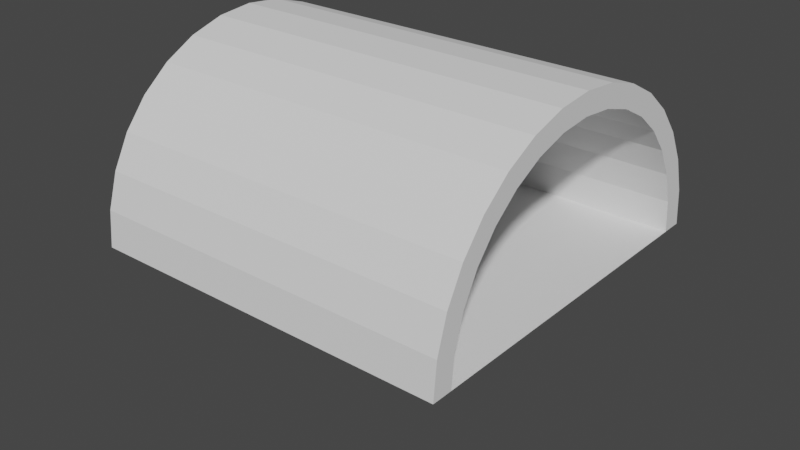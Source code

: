 # Source: Tunnel.blend  (saved by Blender 3.2.14; exported with 4.5.12 LTS)
import bpy
from mathutils import Matrix  # noqa: F401  (used for matrix-valued properties, if any)

bpy.ops.wm.read_factory_settings(use_empty=True)
scene = bpy.context.scene
scene.name = 'Scene'

# ---- collections
col_collection = bpy.data.collections.new('Collection'); scene.collection.children.link(col_collection)

# ---- world
world_world = bpy.data.worlds.new('World'); scene.world = world_world
world_world.use_nodes = True; world_world.node_tree.nodes.clear()
_N = world_world.node_tree.nodes; _L = world_world.node_tree.links
n0 = _N.new('ShaderNodeOutputWorld'); n0.name = 'World Output'; n0.location = (300, 300)
n1 = _N.new('ShaderNodeBackground'); n1.name = 'Background'; n1.location = (10, 300)
n1.inputs[0].default_value = (0.05088, 0.05088, 0.05088, 1.0)
_L.new(n1.outputs[0], n0.inputs[0])
n0.is_active_output = True
world_world.color = (0.05088, 0.05088, 0.05088)
world_world.use_sun_shadow = False
world_world.sun_shadow_jitter_overblur = 0.0

# ---- meshes
me_cylinder = bpy.data.meshes.new('Cylinder')
me_cylinder.from_pydata([(-1.456e-08, 0.8856, -1.0), (-1.456e-08, 0.8856, 1.0), (0.1728, 0.8685, -1.0), (0.1728, 0.8685, 1.0), (0.3389, 0.8182, -1.0), (0.3389, 0.8182, 1.0), (0.492, 0.7363, -1.0), (0.492, 0.7363, 1.0), (0.6262, 0.6262, -1.0), (0.6262, 0.6262, 1.0), (0.7363, 0.492, -1.0), (0.7363, 0.492, 1.0), (0.8182, 0.3389, -1.0), (0.8182, 0.3389, 1.0), (0.8685, 0.1728, -1.0), (0.8685, 0.1728, 1.0), (0.8856, -4.028e-08, -1.0), (0.8856, -4.028e-08, 1.0), (0.8685, -0.1728, -1.0), (0.8685, -0.1728, 1.0), (0.8182, -0.3389, -1.0), (0.8182, -0.3389, 1.0), (0.7363, -0.492, -1.0), (0.7363, -0.492, 1.0), (0.6262, -0.6262, -1.0), (0.6262, -0.6262, 1.0), (0.492, -0.7363, -1.0), (0.492, -0.7363, 1.0), (0.3389, -0.8182, -1.0), (0.3389, -0.8182, 1.0), (0.1728, -0.8685, -1.0), (0.1728, -0.8685, 1.0), (-8.057e-08, -0.8856, -1.0), (-8.057e-08, -0.8856, 1.0), (-0.1728, -0.8685, -1.0), (-0.1728, -0.8685, 1.0), (-0.3389, -0.8182, -1.0), (-0.3389, -0.8182, 1.0), (-0.492, -0.7363, -1.0), (-0.492, -0.7363, 1.0), (-0.6262, -0.6262, -1.0), (-0.6262, -0.6262, 1.0), (-0.7363, -0.492, -1.0), (-0.7363, -0.492, 1.0), (-0.8182, -0.3389, -1.0), (-0.8182, -0.3389, 1.0), (-0.8685, -0.1728, -1.0), (-0.8685, -0.1728, 1.0), (-0.8856, 1.192e-08, -1.0), (-0.8856, 1.192e-08, 1.0), (-0.8685, 0.1728, -1.0), (-0.8685, 0.1728, 1.0), (-0.8182, 0.3389, -1.0), (-0.8182, 0.3389, 1.0), (-0.7363, 0.492, -1.0), (-0.7363, 0.492, 1.0), (-0.6262, 0.6262, -1.0), (-0.6262, 0.6262, 1.0), (-0.492, 0.7363, -1.0), (-0.492, 0.7363, 1.0), (-0.3389, 0.8182, -1.0), (-0.3389, 0.8182, 1.0), (-0.1728, 0.8685, -1.0), (-0.1728, 0.8685, 1.0), (0.0, 1.0, -1.0), (0.0, 1.0, 1.0), (-8.742e-08, -1.0, -1.0), (-8.742e-08, -1.0, 1.0), (-0.1951, -0.9808, -1.0), (-0.1951, -0.9808, 1.0), (-0.3827, -0.9239, -1.0), (-0.3827, -0.9239, 1.0), (-0.5556, -0.8315, -1.0), (-0.5556, -0.8315, 1.0), (-0.7071, -0.7071, -1.0), (-0.7071, -0.7071, 1.0), (-0.8315, -0.5556, -1.0), (-0.8315, -0.5556, 1.0), (-0.9239, -0.3827, -1.0), (-0.9239, -0.3827, 1.0), (-0.9808, -0.1951, -1.0), (-0.9808, -0.1951, 1.0), (-1.0, 1.192e-08, -1.0), (-1.0, 1.192e-08, 1.0), (-0.9808, 0.1951, -1.0), (-0.9808, 0.1951, 1.0), (-0.9239, 0.3827, -1.0), (-0.9239, 0.3827, 1.0), (-0.8315, 0.5556, -1.0), (-0.8315, 0.5556, 1.0), (-0.7071, 0.7071, -1.0), (-0.7071, 0.7071, 1.0), (-0.5556, 0.8315, -1.0), (-0.5556, 0.8315, 1.0), (-0.3827, 0.9239, -1.0), (-0.3827, 0.9239, 1.0), (-0.1951, 0.9808, -1.0), (-0.1951, 0.9808, 1.0), (-1.456e-08, 0.8856, -1.0), (-1.456e-08, 0.8856, 1.0), (0.1728, 0.8685, -1.0), (0.1728, 0.8685, 1.0), (0.3389, 0.8182, -1.0), (0.3389, 0.8182, 1.0), (0.492, 0.7363, -1.0), (0.492, 0.7363, 1.0), (0.6262, 0.6262, -1.0), (0.6262, 0.6262, 1.0), (0.7363, 0.492, -1.0), (0.7363, 0.492, 1.0), (0.8182, 0.3389, -1.0), (0.8182, 0.3389, 1.0), (0.8685, 0.1728, -1.0), (0.8685, 0.1728, 1.0), (0.8856, -4.028e-08, -1.0), (0.8856, -4.028e-08, 1.0), (0.8685, -0.1728, -1.0), (0.8685, -0.1728, 1.0), (0.8182, -0.3389, -1.0), (0.8182, -0.3389, 1.0), (0.7363, -0.492, -1.0), (0.7363, -0.492, 1.0), (0.6262, -0.6262, -1.0), (0.6262, -0.6262, 1.0), (0.492, -0.7363, -1.0), (0.492, -0.7363, 1.0), (0.3389, -0.8182, -1.0), (0.3389, -0.8182, 1.0), (0.1728, -0.8685, -1.0), (0.1728, -0.8685, 1.0), (-8.057e-08, -0.8856, -1.0), (-8.057e-08, -0.8856, 1.0), (-0.1728, -0.8685, -1.0), (-0.1728, -0.8685, 1.0), (-0.3389, -0.8182, -1.0), (-0.3389, -0.8182, 1.0), (-0.492, -0.7363, -1.0), (-0.492, -0.7363, 1.0), (-0.6262, -0.6262, -1.0), (-0.6262, -0.6262, 1.0), (-0.7363, -0.492, -1.0), (-0.7363, -0.492, 1.0), (-0.8182, -0.3389, -1.0), (-0.8182, -0.3389, 1.0), (-0.8685, -0.1728, -1.0), (-0.8685, -0.1728, 1.0), (-0.8856, 1.192e-08, -1.0), (-0.8856, 1.192e-08, 1.0), (-0.8685, 0.1728, -1.0), (-0.8685, 0.1728, 1.0), (-0.8182, 0.3389, -1.0), (-0.8182, 0.3389, 1.0), (-0.7363, 0.492, -1.0), (-0.7363, 0.492, 1.0), (-0.6262, 0.6262, -1.0), (-0.6262, 0.6262, 1.0), (-0.492, 0.7363, -1.0), (-0.492, 0.7363, 1.0), (-0.3389, 0.8182, -1.0), (-0.3389, 0.8182, 1.0), (-0.1728, 0.8685, -1.0), (-0.1728, 0.8685, 1.0), (4.371e-08, -1.0, -1.0), (-4.371e-08, -1.0, 1.0), (4.371e-08, 1.0, -1.0), (-4.371e-08, 1.0, 1.0)], [(116, 18), (20, 118), (119, 21), (19, 117), (22, 120), (121, 23), (24, 122), (123, 25), (26, 124), (125, 27), (28, 126), (2, 100), (127, 29), (101, 3), (30, 128), (4, 102), (129, 31), (103, 5), (6, 104), (105, 7), (8, 106), (107, 9), (10, 108), (109, 11), (12, 110), (111, 13), (14, 112), (113, 15), (16, 114), (115, 17)], [(66, 67, 69, 68), (68, 69, 71, 70), (70, 71, 73, 72), (72, 73, 75, 74), (74, 75, 77, 76), (76, 77, 79, 78), (78, 79, 81, 80), (80, 81, 83, 82), (82, 83, 85, 84), (84, 85, 87, 86), (86, 87, 89, 88), (88, 89, 91, 90), (90, 91, 93, 92), (92, 93, 95, 94), (94, 95, 97, 96), (96, 97, 65, 64), (34, 32, 66, 68), (33, 35, 69, 67), (36, 34, 68, 70), (35, 37, 71, 69), (38, 36, 70, 72), (37, 39, 73, 71), (40, 38, 72, 74), (39, 41, 75, 73), (42, 40, 74, 76), (41, 43, 77, 75), (44, 42, 76, 78), (43, 45, 79, 77), (46, 44, 78, 80), (45, 47, 81, 79), (48, 46, 80, 82), (47, 49, 83, 81), (50, 48, 82, 84), (49, 51, 85, 83), (52, 50, 84, 86), (51, 53, 87, 85), (54, 52, 86, 88), (53, 55, 89, 87), (56, 54, 88, 90), (55, 57, 91, 89), (58, 56, 90, 92), (57, 59, 93, 91), (60, 58, 92, 94), (59, 61, 95, 93), (62, 60, 94, 96), (61, 63, 97, 95), (0, 62, 96, 64), (63, 1, 65, 97), (44, 46, 144, 142), (47, 45, 143, 145), (46, 48, 146, 144), (49, 47, 145, 147), (48, 50, 148, 146), (51, 49, 147, 149), (50, 52, 150, 148), (53, 51, 149, 151), (52, 54, 152, 150), (55, 53, 151, 153), (54, 56, 154, 152), (57, 55, 153, 155), (56, 58, 156, 154), (59, 57, 155, 157), (58, 60, 158, 156), (32, 34, 132, 130), (61, 59, 157, 159), (35, 33, 131, 133), (60, 62, 160, 158), (34, 36, 134, 132), (63, 61, 159, 161), (37, 35, 133, 135), (62, 0, 98, 160), (36, 38, 136, 134), (1, 63, 161, 99), (39, 37, 135, 137), (38, 40, 138, 136), (41, 39, 137, 139), (40, 42, 140, 138), (43, 41, 139, 141), (42, 44, 142, 140), (45, 43, 141, 143), (99, 161, 160, 98), (161, 159, 158, 160), (159, 157, 156, 158), (157, 155, 154, 156), (155, 153, 152, 154), (153, 151, 150, 152), (151, 149, 148, 150), (149, 147, 146, 148), (147, 145, 144, 146), (145, 143, 142, 144), (143, 141, 140, 142), (141, 139, 138, 140), (139, 137, 136, 138), (137, 135, 134, 136), (135, 133, 132, 134), (133, 131, 130, 132), (162, 163, 165, 164)])
_uv = me_cylinder.uv_layers.new(name='UVMap')
_uv.uv.foreach_set('vector', [0.5, 0.5, 0.5, 1.0, 0.4688, 1.0, 0.4688, 0.5, 0.4688, 0.5, 0.4688, 1.0, 0.4375, 1.0, 0.4375, 0.5, 0.4375, 0.5, 0.4375, 1.0, 0.4062, 1.0, 0.4062, 0.5, 0.4062, 0.5, 0.4062, 1.0, 0.375, 1.0, 0.375, 0.5, 0.375, 0.5, 0.375, 1.0, 0.3438, 1.0, 0.3438, 0.5, 0.3438, 0.5, 0.3438, 1.0, 0.3125, 1.0, 0.3125, 0.5, 0.3125, 0.5, 0.3125, 1.0, 0.2812, 1.0, 0.2812, 0.5, 0.2812, 0.5, 0.2812, 1.0, 0.25, 1.0, 0.25, 0.5, 0.25, 0.5, 0.25, 1.0, 0.2188, 1.0, 0.2188, 0.5, 0.2188, 0.5, 0.2188, 1.0, 0.1875, 1.0, 0.1875, 0.5, 0.1875, 0.5, 0.1875, 1.0, 0.1562, 1.0, 0.1562, 0.5, 0.1562, 0.5, 0.1562, 1.0, 0.125, 1.0, 0.125, 0.5, 0.125, 0.5, 0.125, 1.0, 0.09375, 1.0, 0.09375, 0.5, 0.09375, 0.5, 0.09375, 1.0, 0.0625, 1.0, 0.0625, 0.5, 0.0625, 0.5, 0.0625, 1.0, 0.03125, 1.0, 0.03125, 0.5, 0.03125, 0.5, 0.03125, 1.0, 0.0, 1.0, 0.0, 0.5, 0.7085, 0.04155, 0.75, 0.03747, 0.75, 0.01, 0.7032, 0.01461, 0.25, 0.03747, 0.2085, 0.04155, 0.2032, 0.01461, 0.25, 0.01, 0.6687, 0.05364, 0.7085, 0.04155, 0.7032, 0.01461, 0.6582, 0.02827, 0.2085, 0.04155, 0.1687, 0.05364, 0.1582, 0.02827, 0.2032, 0.01461, 0.6319, 0.07328, 0.6687, 0.05364, 0.6582, 0.02827, 0.6167, 0.05045, 0.1687, 0.05364, 0.1319, 0.07328, 0.1167, 0.05045, 0.1582, 0.02827, 0.5997, 0.09972, 0.6319, 0.07328, 0.6167, 0.05045, 0.5803, 0.08029, 0.1319, 0.07328, 0.09972, 0.09972, 0.08029, 0.08029, 0.1167, 0.05045, 0.5733, 0.1319, 0.5997, 0.09972, 0.5803, 0.08029, 0.5504, 0.1167, 0.09972, 0.09972, 0.07328, 0.1319, 0.05045, 0.1167, 0.08029, 0.08029, 0.5536, 0.1687, 0.5733, 0.1319, 0.5504, 0.1167, 0.5283, 0.1582, 0.07328, 0.1319, 0.05364, 0.1687, 0.02827, 0.1582, 0.05045, 0.1167, 0.5415, 0.2085, 0.5536, 0.1687, 0.5283, 0.1582, 0.5146, 0.2032, 0.05364, 0.1687, 0.04155, 0.2085, 0.01461, 0.2032, 0.02827, 0.1582, 0.5375, 0.25, 0.5415, 0.2085, 0.5146, 0.2032, 0.51, 0.25, 0.04155, 0.2085, 0.03747, 0.25, 0.01, 0.25, 0.01461, 0.2032, 0.5415, 0.2915, 0.5375, 0.25, 0.51, 0.25, 0.5146, 0.2968, 0.03747, 0.25, 0.04155, 0.2915, 0.01461, 0.2968, 0.01, 0.25, 0.5536, 0.3313, 0.5415, 0.2915, 0.5146, 0.2968, 0.5283, 0.3418, 0.04155, 0.2915, 0.05364, 0.3313, 0.02827, 0.3418, 0.01461, 0.2968, 0.5733, 0.3681, 0.5536, 0.3313, 0.5283, 0.3418, 0.5504, 0.3833, 0.05364, 0.3313, 0.07328, 0.3681, 0.05045, 0.3833, 0.02827, 0.3418, 0.5997, 0.4003, 0.5733, 0.3681, 0.5504, 0.3833, 0.5803, 0.4197, 0.07328, 0.3681, 0.09972, 0.4003, 0.08029, 0.4197, 0.05045, 0.3833, 0.6319, 0.4267, 0.5997, 0.4003, 0.5803, 0.4197, 0.6167, 0.4496, 0.09972, 0.4003, 0.1319, 0.4267, 0.1167, 0.4496, 0.08029, 0.4197, 0.6687, 0.4464, 0.6319, 0.4267, 0.6167, 0.4496, 0.6582, 0.4717, 0.1319, 0.4267, 0.1687, 0.4464, 0.1582, 0.4717, 0.1167, 0.4496, 0.7085, 0.4585, 0.6687, 0.4464, 0.6582, 0.4717, 0.7032, 0.4854, 0.1687, 0.4464, 0.2085, 0.4585, 0.2032, 0.4854, 0.1582, 0.4717, 0.75, 0.4625, 0.7085, 0.4585, 0.7032, 0.4854, 0.75, 0.49, 0.2085, 0.4585, 0.25, 0.4625, 0.25, 0.49, 0.2032, 0.4854, 0.5536, 0.1687, 0.5415, 0.2085, 0.5415, 0.2085, 0.5536, 0.1687, 0.04155, 0.2085, 0.05364, 0.1687, 0.05364, 0.1687, 0.04155, 0.2085, 0.5415, 0.2085, 0.5375, 0.25, 0.5375, 0.25, 0.5415, 0.2085, 0.03747, 0.25, 0.04155, 0.2085, 0.04155, 0.2085, 0.03747, 0.25, 0.5375, 0.25, 0.5415, 0.2915, 0.5415, 0.2915, 0.5375, 0.25, 0.04155, 0.2915, 0.03747, 0.25, 0.03747, 0.25, 0.04155, 0.2915, 0.5415, 0.2915, 0.5536, 0.3313, 0.5536, 0.3313, 0.5415, 0.2915, 0.05364, 0.3313, 0.04155, 0.2915, 0.04155, 0.2915, 0.05364, 0.3313, 0.5536, 0.3313, 0.5733, 0.3681, 0.5733, 0.3681, 0.5536, 0.3313, 0.07328, 0.3681, 0.05364, 0.3313, 0.05364, 0.3313, 0.07328, 0.3681, 0.5733, 0.3681, 0.5997, 0.4003, 0.5997, 0.4003, 0.5733, 0.3681, 0.09972, 0.4003, 0.07328, 0.3681, 0.07328, 0.3681, 0.09972, 0.4003, 0.5997, 0.4003, 0.6319, 0.4267, 0.6319, 0.4267, 0.5997, 0.4003, 0.1319, 0.4267, 0.09972, 0.4003, 0.09972, 0.4003, 0.1319, 0.4267, 0.6319, 0.4267, 0.6687, 0.4464, 0.6687, 0.4464, 0.6319, 0.4267, 0.75, 0.03747, 0.7085, 0.04155, 0.7085, 0.04155, 0.75, 0.03747, 0.1687, 0.4464, 0.1319, 0.4267, 0.1319, 0.4267, 0.1687, 0.4464, 0.2085, 0.04155, 0.25, 0.03747, 0.25, 0.03747, 0.2085, 0.04155, 0.6687, 0.4464, 0.7085, 0.4585, 0.7085, 0.4585, 0.6687, 0.4464, 0.7085, 0.04155, 0.6687, 0.05364, 0.6687, 0.05364, 0.7085, 0.04155, 0.2085, 0.4585, 0.1687, 0.4464, 0.1687, 0.4464, 0.2085, 0.4585, 0.1687, 0.05364, 0.2085, 0.04155, 0.2085, 0.04155, 0.1687, 0.05364, 0.7085, 0.4585, 0.75, 0.4625, 0.75, 0.4625, 0.7085, 0.4585, 0.6687, 0.05364, 0.6319, 0.07328, 0.6319, 0.07328, 0.6687, 0.05364, 0.25, 0.4625, 0.2085, 0.4585, 0.2085, 0.4585, 0.25, 0.4625, 0.1319, 0.07328, 0.1687, 0.05364, 0.1687, 0.05364, 0.1319, 0.07328, 0.6319, 0.07328, 0.5997, 0.09972, 0.5997, 0.09972, 0.6319, 0.07328, 0.09972, 0.09972, 0.1319, 0.07328, 0.1319, 0.07328, 0.09972, 0.09972, 0.5997, 0.09972, 0.5733, 0.1319, 0.5733, 0.1319, 0.5997, 0.09972, 0.07328, 0.1319, 0.09972, 0.09972, 0.09972, 0.09972, 0.07328, 0.1319, 0.5733, 0.1319, 0.5536, 0.1687, 0.5536, 0.1687, 0.5733, 0.1319, 0.05364, 0.1687, 0.07328, 0.1319, 0.07328, 0.1319, 0.05364, 0.1687, 0.25, 0.4625, 0.2085, 0.4585, 0.7085, 0.4585, 0.75, 0.4625, 0.2085, 0.4585, 0.1687, 0.4464, 0.6687, 0.4464, 0.7085, 0.4585, 0.1687, 0.4464, 0.1319, 0.4267, 0.6319, 0.4267, 0.6687, 0.4464, 0.1319, 0.4267, 0.09972, 0.4003, 0.5997, 0.4003, 0.6319, 0.4267, 0.09972, 0.4003, 0.07328, 0.3681, 0.5733, 0.3681, 0.5997, 0.4003, 0.07328, 0.3681, 0.05364, 0.3313, 0.5536, 0.3313, 0.5733, 0.3681, 0.05364, 0.3313, 0.04155, 0.2915, 0.5415, 0.2915, 0.5536, 0.3313, 0.04155, 0.2915, 0.03747, 0.25, 0.5375, 0.25, 0.5415, 0.2915, 0.03747, 0.25, 0.04155, 0.2085, 0.5415, 0.2085, 0.5375, 0.25, 0.04155, 0.2085, 0.05364, 0.1687, 0.5536, 0.1687, 0.5415, 0.2085, 0.05364, 0.1687, 0.07328, 0.1319, 0.5733, 0.1319, 0.5536, 0.1687, 0.07328, 0.1319, 0.09972, 0.09972, 0.5997, 0.09972, 0.5733, 0.1319, 0.09972, 0.09972, 0.1319, 0.07328, 0.6319, 0.07328, 0.5997, 0.09972, 0.1319, 0.07328, 0.1687, 0.05364, 0.6687, 0.05364, 0.6319, 0.07328, 0.1687, 0.05364, 0.2085, 0.04155, 0.7085, 0.04155, 0.6687, 0.05364, 0.2085, 0.04155, 0.25, 0.03747, 0.75, 0.03747, 0.7085, 0.04155, 0.0, 0.0, 1.0, 0.0, 1.0, 1.0, 0.0, 1.0])
me_cylinder.update()

# ---- objects
ob_cylinder = bpy.data.objects.new('Cylinder', me_cylinder)

# ---- transforms, parenting, visibility, modifiers, constraints
ob_cylinder.location = (0.0, 0.0, 0.0)
ob_cylinder.rotation_euler = (0.0, 1.571, 0.0)
ob_cylinder.scale = (10.0, 10.0, 10.0)

# ---- collection membership
col_collection.objects.link(ob_cylinder)

# ---- scene / render settings (as saved in the file)
scene.frame_start = 1; scene.frame_end = 250; scene.frame_set(6)
scene.render.engine = 'BLENDER_EEVEE_NEXT'
scene.cycles.sampling_pattern = 'TABULATED_SOBOL'
scene.cycles.use_light_tree = False
scene.view_settings.view_transform = 'Filmic'
bpy.context.view_layer.update()

# ---- added for rendering (the .blend has no active camera and no usable light): camera, sun
cam_auto = bpy.data.cameras.new('AutoCamera')
cam_auto.lens = 50.0
cam_auto.sensor_width = 36.0
cam_auto.clip_end = 1000.0
ob_auto_camera = bpy.data.objects.new('AutoCamera', cam_auto)
scene.collection.objects.link(ob_auto_camera)
ob_auto_camera.location = (31.4513, -37.7416, 25.7332)
ob_auto_camera.rotation_euler = (1.09748, -7.21219e-08, 0.694738)
scene.camera = ob_auto_camera
light_auto_sun = bpy.data.lights.new('AutoSun', 'SUN')
light_auto_sun.energy = 3.0
light_auto_sun.angle = 0.0523599
ob_auto_sun = bpy.data.objects.new('AutoSun', light_auto_sun)
scene.collection.objects.link(ob_auto_sun)
ob_auto_sun.rotation_euler = (0.872665, 0.174533, 0.523599)
bpy.context.view_layer.update()
